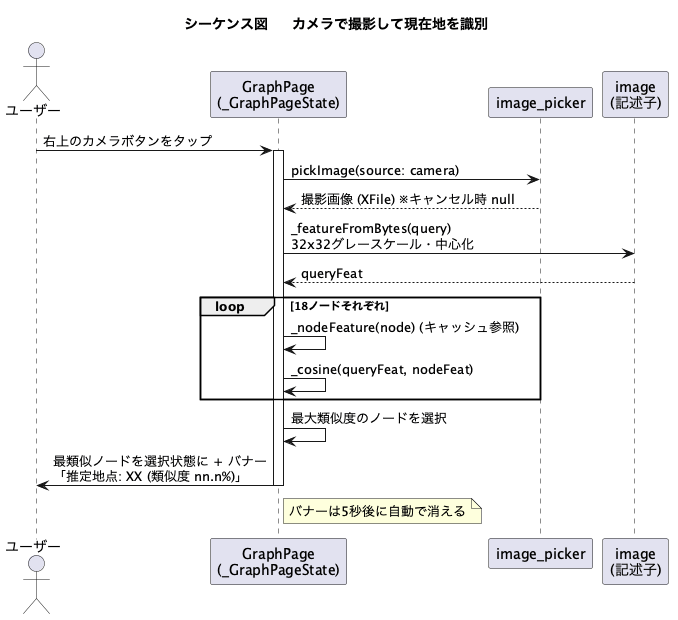

The diagram above was rendered by PlantUML. Its source (embedded in the PNG):
@startuml sequence_identify
title シーケンス図 — カメラで撮影して現在地を識別

actor ユーザー as User
participant "GraphPage\n(_GraphPageState)" as Graph
participant "image_picker" as Picker
participant "image\n(記述子)" as Desc

User -> Graph : 右上のカメラボタンをタップ
activate Graph
Graph -> Picker : pickImage(source: camera)
Picker --> Graph : 撮影画像 (XFile) ※キャンセル時 null
Graph -> Desc : _featureFromBytes(query)\n32x32グレースケール・中心化
Desc --> Graph : queryFeat

loop 18ノードそれぞれ
  Graph -> Graph : _nodeFeature(node) (キャッシュ参照)
  Graph -> Graph : _cosine(queryFeat, nodeFeat)
end

Graph -> Graph : 最大類似度のノードを選択
Graph -> User : 最類似ノードを選択状態に + バナー\n「推定地点: XX (類似度 nn.n%)」
note right of Graph : バナーは5秒後に自動で消える
deactivate Graph

@enduml